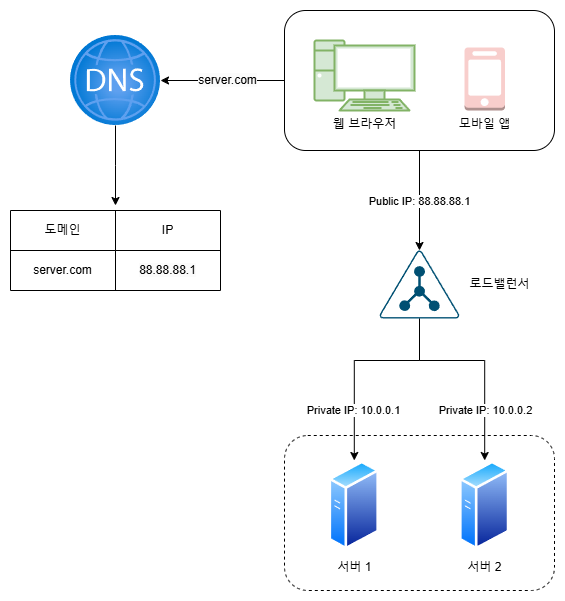

The diagram above was exported from draw.io. Its source (the exported page's mxGraphModel, read from the mxfile embedded in the PNG):
<mxGraphModel dx="1434" dy="772" grid="1" gridSize="10" guides="1" tooltips="1" connect="1" arrows="1" fold="1" page="1" pageScale="1" pageWidth="827" pageHeight="1169" math="0" shadow="0">
  <root>
    <mxCell id="0" />
    <mxCell id="1" parent="0" />
    <mxCell id="r31jZNvJZtgtzrXWYTE8-1" value="" style="rounded=1;whiteSpace=wrap;html=1;dashed=1;" vertex="1" parent="1">
      <mxGeometry x="414" y="515" width="270" height="155" as="geometry" />
    </mxCell>
    <mxCell id="r31jZNvJZtgtzrXWYTE8-2" value="" style="edgeStyle=orthogonalEdgeStyle;rounded=0;orthogonalLoop=1;jettySize=auto;html=1;" edge="1" parent="1" source="r31jZNvJZtgtzrXWYTE8-6" target="r31jZNvJZtgtzrXWYTE8-13">
      <mxGeometry relative="1" as="geometry" />
    </mxCell>
    <mxCell id="r31jZNvJZtgtzrXWYTE8-3" value="Public IP: 88.88.88.1" style="edgeLabel;html=1;align=center;verticalAlign=middle;resizable=0;points=[];" vertex="1" connectable="0" parent="r31jZNvJZtgtzrXWYTE8-2">
      <mxGeometry y="-1" relative="1" as="geometry">
        <mxPoint as="offset" />
      </mxGeometry>
    </mxCell>
    <mxCell id="r31jZNvJZtgtzrXWYTE8-4" value="" style="edgeStyle=orthogonalEdgeStyle;rounded=0;orthogonalLoop=1;jettySize=auto;html=1;" edge="1" parent="1" source="r31jZNvJZtgtzrXWYTE8-6" target="r31jZNvJZtgtzrXWYTE8-15">
      <mxGeometry relative="1" as="geometry" />
    </mxCell>
    <mxCell id="r31jZNvJZtgtzrXWYTE8-5" value="&lt;span style=&quot;font-size: 12px; text-wrap-mode: wrap; background-color: rgb(251, 251, 251);&quot;&gt;server.com&lt;/span&gt;" style="edgeLabel;html=1;align=center;verticalAlign=middle;resizable=0;points=[];" vertex="1" connectable="0" parent="r31jZNvJZtgtzrXWYTE8-4">
      <mxGeometry x="-0.0645" y="-1" relative="1" as="geometry">
        <mxPoint as="offset" />
      </mxGeometry>
    </mxCell>
    <mxCell id="r31jZNvJZtgtzrXWYTE8-6" value="" style="rounded=1;whiteSpace=wrap;html=1;" vertex="1" parent="1">
      <mxGeometry x="414" y="90" width="270" height="140" as="geometry" />
    </mxCell>
    <mxCell id="r31jZNvJZtgtzrXWYTE8-7" value="&lt;font&gt;웹 브라우저&lt;/font&gt;" style="verticalAlign=top;verticalLabelPosition=bottom;labelPosition=center;align=center;html=1;outlineConnect=0;gradientDirection=north;strokeWidth=1;shape=mxgraph.networks.pc;fillColor=#d5e8d4;strokeColor=#82b366;" vertex="1" parent="1">
      <mxGeometry x="444" y="120" width="100" height="70" as="geometry" />
    </mxCell>
    <mxCell id="r31jZNvJZtgtzrXWYTE8-8" value="모바일 앱" style="outlineConnect=0;dashed=0;verticalLabelPosition=bottom;verticalAlign=top;align=center;html=1;shape=mxgraph.aws3.mobile_client;fillColor=#f8cecc;strokeColor=#b85450;" vertex="1" parent="1">
      <mxGeometry x="594" y="127" width="40.5" height="63" as="geometry" />
    </mxCell>
    <mxCell id="r31jZNvJZtgtzrXWYTE8-9" value="" style="edgeStyle=orthogonalEdgeStyle;rounded=0;orthogonalLoop=1;jettySize=auto;html=1;entryX=0.5;entryY=0;entryDx=0;entryDy=0;" edge="1" parent="1" source="r31jZNvJZtgtzrXWYTE8-13" target="r31jZNvJZtgtzrXWYTE8-16">
      <mxGeometry relative="1" as="geometry">
        <mxPoint x="549" y="482" as="targetPoint" />
        <Array as="points">
          <mxPoint x="549" y="440" />
          <mxPoint x="484" y="440" />
        </Array>
      </mxGeometry>
    </mxCell>
    <mxCell id="r31jZNvJZtgtzrXWYTE8-10" value="Private IP: 10.0.0.1" style="edgeLabel;html=1;align=center;verticalAlign=middle;resizable=0;points=[];" vertex="1" connectable="0" parent="r31jZNvJZtgtzrXWYTE8-9">
      <mxGeometry x="0.5946" y="-1" relative="1" as="geometry">
        <mxPoint y="-8" as="offset" />
      </mxGeometry>
    </mxCell>
    <mxCell id="r31jZNvJZtgtzrXWYTE8-11" value="" style="edgeStyle=orthogonalEdgeStyle;rounded=0;orthogonalLoop=1;jettySize=auto;html=1;entryX=0.5;entryY=0;entryDx=0;entryDy=0;exitX=0.5;exitY=1;exitDx=0;exitDy=0;exitPerimeter=0;" edge="1" parent="1" source="r31jZNvJZtgtzrXWYTE8-13" target="r31jZNvJZtgtzrXWYTE8-17">
      <mxGeometry relative="1" as="geometry">
        <mxPoint x="669" y="364" as="targetPoint" />
        <Array as="points">
          <mxPoint x="549" y="440" />
          <mxPoint x="614" y="440" />
        </Array>
      </mxGeometry>
    </mxCell>
    <mxCell id="r31jZNvJZtgtzrXWYTE8-12" value="Private IP: 10.0.0.2" style="edgeLabel;html=1;align=center;verticalAlign=middle;resizable=0;points=[];" vertex="1" connectable="0" parent="r31jZNvJZtgtzrXWYTE8-11">
      <mxGeometry x="0.5946" relative="1" as="geometry">
        <mxPoint y="-8" as="offset" />
      </mxGeometry>
    </mxCell>
    <mxCell id="r31jZNvJZtgtzrXWYTE8-13" value="" style="points=[[0.5,0,0],[0.765,0.48,0],[0.99,0.98,0],[0.5,1,0],[0.01,0.98,0],[0.235,0.48,0]];verticalLabelPosition=bottom;sketch=0;html=1;verticalAlign=top;aspect=fixed;align=center;pointerEvents=1;shape=mxgraph.cisco19.ldap;fillColor=#005073;strokeColor=none;" vertex="1" parent="1">
      <mxGeometry x="509" y="330" width="80" height="68" as="geometry" />
    </mxCell>
    <mxCell id="r31jZNvJZtgtzrXWYTE8-14" value="" style="edgeStyle=orthogonalEdgeStyle;rounded=0;orthogonalLoop=1;jettySize=auto;html=1;" edge="1" parent="1" source="r31jZNvJZtgtzrXWYTE8-15">
      <mxGeometry relative="1" as="geometry">
        <mxPoint x="245" y="285" as="targetPoint" />
      </mxGeometry>
    </mxCell>
    <mxCell id="r31jZNvJZtgtzrXWYTE8-15" value="" style="image;aspect=fixed;html=1;points=[];align=center;fontSize=12;image=img/lib/azure2/networking/DNS_Zones.svg;" vertex="1" parent="1">
      <mxGeometry x="200" y="115" width="90" height="90" as="geometry" />
    </mxCell>
    <mxCell id="r31jZNvJZtgtzrXWYTE8-16" value="서버 1" style="image;aspect=fixed;perimeter=ellipsePerimeter;html=1;align=center;shadow=0;dashed=0;spacingTop=3;image=img/lib/active_directory/generic_server.svg;" vertex="1" parent="1">
      <mxGeometry x="458.6" y="540" width="50.4" height="90" as="geometry" />
    </mxCell>
    <mxCell id="r31jZNvJZtgtzrXWYTE8-17" value="서버 2" style="image;aspect=fixed;perimeter=ellipsePerimeter;html=1;align=center;shadow=0;dashed=0;spacingTop=3;image=img/lib/active_directory/generic_server.svg;" vertex="1" parent="1">
      <mxGeometry x="589" y="540" width="50.4" height="90" as="geometry" />
    </mxCell>
    <mxCell id="r31jZNvJZtgtzrXWYTE8-18" value="로드밸런서" style="text;html=1;align=center;verticalAlign=middle;resizable=0;points=[];autosize=1;strokeColor=none;fillColor=none;" vertex="1" parent="1">
      <mxGeometry x="589" y="349" width="80" height="30" as="geometry" />
    </mxCell>
    <mxCell id="r31jZNvJZtgtzrXWYTE8-19" value="" style="shape=table;startSize=0;container=1;collapsible=0;childLayout=tableLayout;" vertex="1" parent="1">
      <mxGeometry x="140" y="290" width="210" height="80" as="geometry" />
    </mxCell>
    <mxCell id="r31jZNvJZtgtzrXWYTE8-20" value="" style="shape=tableRow;horizontal=0;startSize=0;swimlaneHead=0;swimlaneBody=0;strokeColor=inherit;top=0;left=0;bottom=0;right=0;collapsible=0;dropTarget=0;fillColor=none;points=[[0,0.5],[1,0.5]];portConstraint=eastwest;" vertex="1" parent="r31jZNvJZtgtzrXWYTE8-19">
      <mxGeometry width="210" height="40" as="geometry" />
    </mxCell>
    <mxCell id="r31jZNvJZtgtzrXWYTE8-21" value="도메인" style="shape=partialRectangle;html=1;whiteSpace=wrap;connectable=0;strokeColor=inherit;overflow=hidden;fillColor=none;top=0;left=0;bottom=0;right=0;pointerEvents=1;" vertex="1" parent="r31jZNvJZtgtzrXWYTE8-20">
      <mxGeometry width="105" height="40" as="geometry">
        <mxRectangle width="105" height="40" as="alternateBounds" />
      </mxGeometry>
    </mxCell>
    <mxCell id="r31jZNvJZtgtzrXWYTE8-22" value="IP" style="shape=partialRectangle;html=1;whiteSpace=wrap;connectable=0;strokeColor=inherit;overflow=hidden;fillColor=none;top=0;left=0;bottom=0;right=0;pointerEvents=1;" vertex="1" parent="r31jZNvJZtgtzrXWYTE8-20">
      <mxGeometry x="105" width="105" height="40" as="geometry">
        <mxRectangle width="105" height="40" as="alternateBounds" />
      </mxGeometry>
    </mxCell>
    <mxCell id="r31jZNvJZtgtzrXWYTE8-23" value="" style="shape=tableRow;horizontal=0;startSize=0;swimlaneHead=0;swimlaneBody=0;strokeColor=inherit;top=0;left=0;bottom=0;right=0;collapsible=0;dropTarget=0;fillColor=none;points=[[0,0.5],[1,0.5]];portConstraint=eastwest;" vertex="1" parent="r31jZNvJZtgtzrXWYTE8-19">
      <mxGeometry y="40" width="210" height="40" as="geometry" />
    </mxCell>
    <mxCell id="r31jZNvJZtgtzrXWYTE8-24" value="server.com" style="shape=partialRectangle;html=1;whiteSpace=wrap;connectable=0;strokeColor=inherit;overflow=hidden;fillColor=none;top=0;left=0;bottom=0;right=0;pointerEvents=1;" vertex="1" parent="r31jZNvJZtgtzrXWYTE8-23">
      <mxGeometry width="105" height="40" as="geometry">
        <mxRectangle width="105" height="40" as="alternateBounds" />
      </mxGeometry>
    </mxCell>
    <mxCell id="r31jZNvJZtgtzrXWYTE8-25" value="&lt;span style=&quot;color: rgb(0, 0, 0); font-family: Helvetica; font-size: 12px; font-style: normal; font-variant-ligatures: normal; font-variant-caps: normal; font-weight: 400; letter-spacing: normal; orphans: 2; text-align: center; text-indent: 0px; text-transform: none; widows: 2; word-spacing: 0px; -webkit-text-stroke-width: 0px; white-space: normal; background-color: rgb(251, 251, 251); text-decoration-thickness: initial; text-decoration-style: initial; text-decoration-color: initial; float: none; display: inline !important;&quot;&gt;88.88.88.1&lt;/span&gt;" style="shape=partialRectangle;html=1;whiteSpace=wrap;connectable=0;strokeColor=inherit;overflow=hidden;fillColor=none;top=0;left=0;bottom=0;right=0;pointerEvents=1;" vertex="1" parent="r31jZNvJZtgtzrXWYTE8-23">
      <mxGeometry x="105" width="105" height="40" as="geometry">
        <mxRectangle width="105" height="40" as="alternateBounds" />
      </mxGeometry>
    </mxCell>
  </root>
</mxGraphModel>